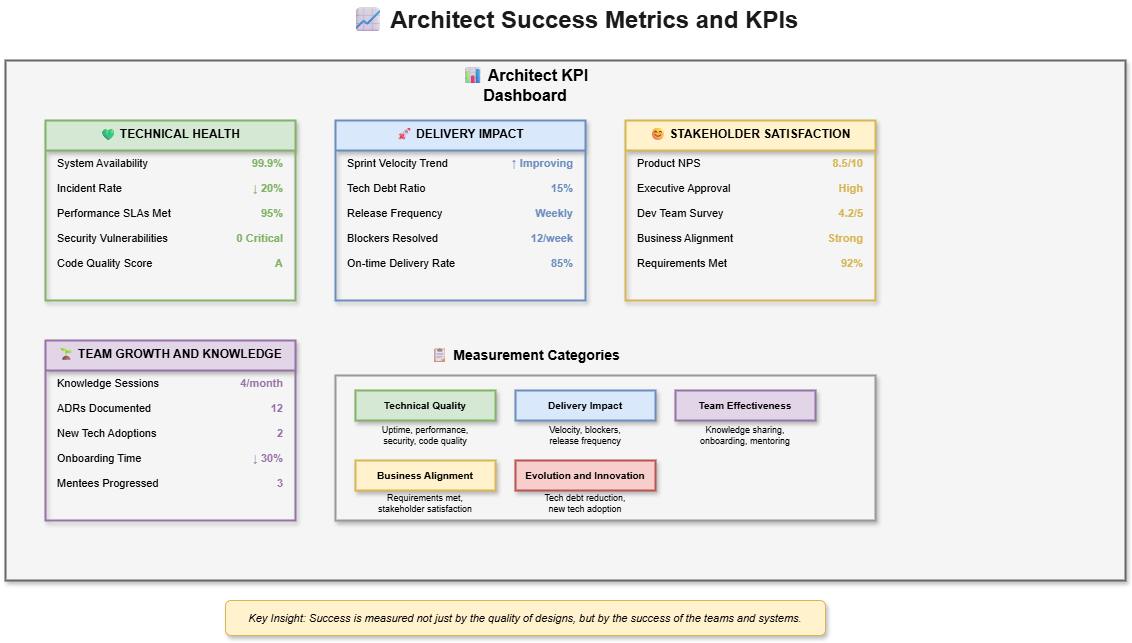

The diagram above was exported from draw.io. Its source (the exported page's mxGraphModel, read from the mxfile embedded in the PNG):
<mxGraphModel dx="1125" dy="466" grid="1" gridSize="10" guides="1" tooltips="1" connect="1" arrows="1" fold="1" page="1" pageScale="1" pageWidth="1600" pageHeight="900" math="0" shadow="0">
  <root>
    <mxCell id="0" />
    <mxCell id="1" parent="0" />
    <mxCell id="title" value="📈 Architect Success Metrics and KPIs" style="text;html=1;strokeColor=none;fillColor=none;align=center;verticalAlign=middle;whiteSpace=wrap;rounded=0;fontSize=24;fontStyle=1;fontColor=#1a1a1a;" parent="1" vertex="1">
      <mxGeometry x="400" y="20" width="500" height="40" as="geometry" />
    </mxCell>
    <mxCell id="dashboard" value="" style="rounded=0;whiteSpace=wrap;html=1;fillColor=#f5f5f5;strokeColor=#666666;strokeWidth=2;shadow=1;" parent="1" vertex="1">
      <mxGeometry x="80" y="80" width="1120" height="520" as="geometry" />
    </mxCell>
    <mxCell id="dash-title" value="📊 Architect KPI Dashboard" style="text;html=1;strokeColor=none;fillColor=none;align=center;verticalAlign=middle;whiteSpace=wrap;rounded=0;fontSize=16;fontStyle=1;" parent="1" vertex="1">
      <mxGeometry x="500" y="90" width="200" height="30" as="geometry" />
    </mxCell>
    <mxCell id="tech-health" value="💚 TECHNICAL HEALTH" style="swimlane;fontStyle=1;align=center;verticalAlign=top;childLayout=stackLayout;horizontal=1;startSize=30;horizontalStack=0;resizeParent=1;resizeParentMax=0;resizeLast=0;collapsible=0;marginBottom=0;fillColor=#d5e8d4;strokeColor=#82b366;fontSize=12;shadow=1;strokeWidth=2;rounded=0;" parent="1" vertex="1">
      <mxGeometry x="120" y="140" width="250" height="180" as="geometry" />
    </mxCell>
    <mxCell id="th-item1" value="System Availability" style="text;html=1;strokeColor=none;fillColor=none;align=left;verticalAlign=middle;whiteSpace=wrap;rounded=0;fontSize=11;spacingLeft=10;" parent="tech-health" vertex="1">
      <mxGeometry y="30" width="150" height="25" as="geometry" />
    </mxCell>
    <mxCell id="th-val1" value="99.9%" style="text;html=1;strokeColor=none;fillColor=none;align=right;verticalAlign=middle;whiteSpace=wrap;rounded=0;fontSize=11;fontStyle=1;fontColor=#82b366;spacingRight=10;" parent="tech-health" vertex="1">
      <mxGeometry x="150" y="30" width="100" height="25" as="geometry" />
    </mxCell>
    <mxCell id="th-item2" value="Incident Rate" style="text;html=1;strokeColor=none;fillColor=none;align=left;verticalAlign=middle;whiteSpace=wrap;rounded=0;fontSize=11;spacingLeft=10;" parent="tech-health" vertex="1">
      <mxGeometry y="55" width="150" height="25" as="geometry" />
    </mxCell>
    <mxCell id="th-val2" value="↓ 20%" style="text;html=1;strokeColor=none;fillColor=none;align=right;verticalAlign=middle;whiteSpace=wrap;rounded=0;fontSize=11;fontStyle=1;fontColor=#82b366;spacingRight=10;" parent="tech-health" vertex="1">
      <mxGeometry x="150" y="55" width="100" height="25" as="geometry" />
    </mxCell>
    <mxCell id="th-item3" value="Performance SLAs Met" style="text;html=1;strokeColor=none;fillColor=none;align=left;verticalAlign=middle;whiteSpace=wrap;rounded=0;fontSize=11;spacingLeft=10;" parent="tech-health" vertex="1">
      <mxGeometry y="80" width="150" height="25" as="geometry" />
    </mxCell>
    <mxCell id="th-val3" value="95%" style="text;html=1;strokeColor=none;fillColor=none;align=right;verticalAlign=middle;whiteSpace=wrap;rounded=0;fontSize=11;fontStyle=1;fontColor=#82b366;spacingRight=10;" parent="tech-health" vertex="1">
      <mxGeometry x="150" y="80" width="100" height="25" as="geometry" />
    </mxCell>
    <mxCell id="th-item4" value="Security Vulnerabilities" style="text;html=1;strokeColor=none;fillColor=none;align=left;verticalAlign=middle;whiteSpace=wrap;rounded=0;fontSize=11;spacingLeft=10;" parent="tech-health" vertex="1">
      <mxGeometry y="105" width="150" height="25" as="geometry" />
    </mxCell>
    <mxCell id="th-val4" value="0 Critical" style="text;html=1;strokeColor=none;fillColor=none;align=right;verticalAlign=middle;whiteSpace=wrap;rounded=0;fontSize=11;fontStyle=1;fontColor=#82b366;spacingRight=10;" parent="tech-health" vertex="1">
      <mxGeometry x="150" y="105" width="100" height="25" as="geometry" />
    </mxCell>
    <mxCell id="th-item5" value="Code Quality Score" style="text;html=1;strokeColor=none;fillColor=none;align=left;verticalAlign=middle;whiteSpace=wrap;rounded=0;fontSize=11;spacingLeft=10;" parent="tech-health" vertex="1">
      <mxGeometry y="130" width="150" height="25" as="geometry" />
    </mxCell>
    <mxCell id="th-val5" value="A" style="text;html=1;strokeColor=none;fillColor=none;align=right;verticalAlign=middle;whiteSpace=wrap;rounded=0;fontSize=11;fontStyle=1;fontColor=#82b366;spacingRight=10;" parent="tech-health" vertex="1">
      <mxGeometry x="150" y="130" width="100" height="25" as="geometry" />
    </mxCell>
    <mxCell id="delivery" value="🚀 DELIVERY IMPACT" style="swimlane;fontStyle=1;align=center;verticalAlign=top;childLayout=stackLayout;horizontal=1;startSize=30;horizontalStack=0;resizeParent=1;resizeParentMax=0;resizeLast=0;collapsible=0;marginBottom=0;fillColor=#dae8fc;strokeColor=#6c8ebf;fontSize=12;shadow=1;strokeWidth=2;rounded=0;" parent="1" vertex="1">
      <mxGeometry x="410" y="140" width="250" height="180" as="geometry" />
    </mxCell>
    <mxCell id="del-item1" value="Sprint Velocity Trend" style="text;html=1;strokeColor=none;fillColor=none;align=left;verticalAlign=middle;whiteSpace=wrap;rounded=0;fontSize=11;spacingLeft=10;" parent="delivery" vertex="1">
      <mxGeometry y="30" width="150" height="25" as="geometry" />
    </mxCell>
    <mxCell id="del-val1" value="↑ Improving" style="text;html=1;strokeColor=none;fillColor=none;align=right;verticalAlign=middle;whiteSpace=wrap;rounded=0;fontSize=11;fontStyle=1;fontColor=#6c8ebf;spacingRight=10;" parent="delivery" vertex="1">
      <mxGeometry x="150" y="30" width="100" height="25" as="geometry" />
    </mxCell>
    <mxCell id="del-item2" value="Tech Debt Ratio" style="text;html=1;strokeColor=none;fillColor=none;align=left;verticalAlign=middle;whiteSpace=wrap;rounded=0;fontSize=11;spacingLeft=10;" parent="delivery" vertex="1">
      <mxGeometry y="55" width="150" height="25" as="geometry" />
    </mxCell>
    <mxCell id="del-val2" value="15%" style="text;html=1;strokeColor=none;fillColor=none;align=right;verticalAlign=middle;whiteSpace=wrap;rounded=0;fontSize=11;fontStyle=1;fontColor=#6c8ebf;spacingRight=10;" parent="delivery" vertex="1">
      <mxGeometry x="150" y="55" width="100" height="25" as="geometry" />
    </mxCell>
    <mxCell id="del-item3" value="Release Frequency" style="text;html=1;strokeColor=none;fillColor=none;align=left;verticalAlign=middle;whiteSpace=wrap;rounded=0;fontSize=11;spacingLeft=10;" parent="delivery" vertex="1">
      <mxGeometry y="80" width="150" height="25" as="geometry" />
    </mxCell>
    <mxCell id="del-val3" value="Weekly" style="text;html=1;strokeColor=none;fillColor=none;align=right;verticalAlign=middle;whiteSpace=wrap;rounded=0;fontSize=11;fontStyle=1;fontColor=#6c8ebf;spacingRight=10;" parent="delivery" vertex="1">
      <mxGeometry x="150" y="80" width="100" height="25" as="geometry" />
    </mxCell>
    <mxCell id="del-item4" value="Blockers Resolved" style="text;html=1;strokeColor=none;fillColor=none;align=left;verticalAlign=middle;whiteSpace=wrap;rounded=0;fontSize=11;spacingLeft=10;" parent="delivery" vertex="1">
      <mxGeometry y="105" width="150" height="25" as="geometry" />
    </mxCell>
    <mxCell id="del-val4" value="12/week" style="text;html=1;strokeColor=none;fillColor=none;align=right;verticalAlign=middle;whiteSpace=wrap;rounded=0;fontSize=11;fontStyle=1;fontColor=#6c8ebf;spacingRight=10;" parent="delivery" vertex="1">
      <mxGeometry x="150" y="105" width="100" height="25" as="geometry" />
    </mxCell>
    <mxCell id="del-item5" value="On-time Delivery Rate" style="text;html=1;strokeColor=none;fillColor=none;align=left;verticalAlign=middle;whiteSpace=wrap;rounded=0;fontSize=11;spacingLeft=10;" parent="delivery" vertex="1">
      <mxGeometry y="130" width="150" height="25" as="geometry" />
    </mxCell>
    <mxCell id="del-val5" value="85%" style="text;html=1;strokeColor=none;fillColor=none;align=right;verticalAlign=middle;whiteSpace=wrap;rounded=0;fontSize=11;fontStyle=1;fontColor=#6c8ebf;spacingRight=10;" parent="delivery" vertex="1">
      <mxGeometry x="150" y="130" width="100" height="25" as="geometry" />
    </mxCell>
    <mxCell id="stakeholder" value="😊 STAKEHOLDER SATISFACTION" style="swimlane;fontStyle=1;align=center;verticalAlign=top;childLayout=stackLayout;horizontal=1;startSize=30;horizontalStack=0;resizeParent=1;resizeParentMax=0;resizeLast=0;collapsible=0;marginBottom=0;fillColor=#fff2cc;strokeColor=#d6b656;fontSize=12;shadow=1;strokeWidth=2;rounded=0;" parent="1" vertex="1">
      <mxGeometry x="700" y="140" width="250" height="180" as="geometry" />
    </mxCell>
    <mxCell id="st-item1" value="Product NPS" style="text;html=1;strokeColor=none;fillColor=none;align=left;verticalAlign=middle;whiteSpace=wrap;rounded=0;fontSize=11;spacingLeft=10;" parent="stakeholder" vertex="1">
      <mxGeometry y="30" width="150" height="25" as="geometry" />
    </mxCell>
    <mxCell id="st-val1" value="8.5/10" style="text;html=1;strokeColor=none;fillColor=none;align=right;verticalAlign=middle;whiteSpace=wrap;rounded=0;fontSize=11;fontStyle=1;fontColor=#d6b656;spacingRight=10;" parent="stakeholder" vertex="1">
      <mxGeometry x="150" y="30" width="100" height="25" as="geometry" />
    </mxCell>
    <mxCell id="st-item2" value="Executive Approval" style="text;html=1;strokeColor=none;fillColor=none;align=left;verticalAlign=middle;whiteSpace=wrap;rounded=0;fontSize=11;spacingLeft=10;" parent="stakeholder" vertex="1">
      <mxGeometry y="55" width="150" height="25" as="geometry" />
    </mxCell>
    <mxCell id="st-val2" value="High" style="text;html=1;strokeColor=none;fillColor=none;align=right;verticalAlign=middle;whiteSpace=wrap;rounded=0;fontSize=11;fontStyle=1;fontColor=#d6b656;spacingRight=10;" parent="stakeholder" vertex="1">
      <mxGeometry x="150" y="55" width="100" height="25" as="geometry" />
    </mxCell>
    <mxCell id="st-item3" value="Dev Team Survey" style="text;html=1;strokeColor=none;fillColor=none;align=left;verticalAlign=middle;whiteSpace=wrap;rounded=0;fontSize=11;spacingLeft=10;" parent="stakeholder" vertex="1">
      <mxGeometry y="80" width="150" height="25" as="geometry" />
    </mxCell>
    <mxCell id="st-val3" value="4.2/5" style="text;html=1;strokeColor=none;fillColor=none;align=right;verticalAlign=middle;whiteSpace=wrap;rounded=0;fontSize=11;fontStyle=1;fontColor=#d6b656;spacingRight=10;" parent="stakeholder" vertex="1">
      <mxGeometry x="150" y="80" width="100" height="25" as="geometry" />
    </mxCell>
    <mxCell id="st-item4" value="Business Alignment" style="text;html=1;strokeColor=none;fillColor=none;align=left;verticalAlign=middle;whiteSpace=wrap;rounded=0;fontSize=11;spacingLeft=10;" parent="stakeholder" vertex="1">
      <mxGeometry y="105" width="150" height="25" as="geometry" />
    </mxCell>
    <mxCell id="st-val4" value="Strong" style="text;html=1;strokeColor=none;fillColor=none;align=right;verticalAlign=middle;whiteSpace=wrap;rounded=0;fontSize=11;fontStyle=1;fontColor=#d6b656;spacingRight=10;" parent="stakeholder" vertex="1">
      <mxGeometry x="150" y="105" width="100" height="25" as="geometry" />
    </mxCell>
    <mxCell id="st-item5" value="Requirements Met" style="text;html=1;strokeColor=none;fillColor=none;align=left;verticalAlign=middle;whiteSpace=wrap;rounded=0;fontSize=11;spacingLeft=10;" parent="stakeholder" vertex="1">
      <mxGeometry y="130" width="150" height="25" as="geometry" />
    </mxCell>
    <mxCell id="st-val5" value="92%" style="text;html=1;strokeColor=none;fillColor=none;align=right;verticalAlign=middle;whiteSpace=wrap;rounded=0;fontSize=11;fontStyle=1;fontColor=#d6b656;spacingRight=10;" parent="stakeholder" vertex="1">
      <mxGeometry x="150" y="130" width="100" height="25" as="geometry" />
    </mxCell>
    <mxCell id="growth" value="🌱 TEAM GROWTH AND KNOWLEDGE" style="swimlane;fontStyle=1;align=center;verticalAlign=top;childLayout=stackLayout;horizontal=1;startSize=30;horizontalStack=0;resizeParent=1;resizeParentMax=0;resizeLast=0;collapsible=0;marginBottom=0;fillColor=#e1d5e7;strokeColor=#9673a6;fontSize=12;shadow=1;strokeWidth=2;rounded=0;" parent="1" vertex="1">
      <mxGeometry x="120" y="360" width="250" height="180" as="geometry" />
    </mxCell>
    <mxCell id="gr-item1" value="Knowledge Sessions" style="text;html=1;strokeColor=none;fillColor=none;align=left;verticalAlign=middle;whiteSpace=wrap;rounded=0;fontSize=11;spacingLeft=10;" parent="growth" vertex="1">
      <mxGeometry y="30" width="150" height="25" as="geometry" />
    </mxCell>
    <mxCell id="gr-val1" value="4/month" style="text;html=1;strokeColor=none;fillColor=none;align=right;verticalAlign=middle;whiteSpace=wrap;rounded=0;fontSize=11;fontStyle=1;fontColor=#9673a6;spacingRight=10;" parent="growth" vertex="1">
      <mxGeometry x="150" y="30" width="100" height="25" as="geometry" />
    </mxCell>
    <mxCell id="gr-item2" value="ADRs Documented" style="text;html=1;strokeColor=none;fillColor=none;align=left;verticalAlign=middle;whiteSpace=wrap;rounded=0;fontSize=11;spacingLeft=10;" parent="growth" vertex="1">
      <mxGeometry y="55" width="150" height="25" as="geometry" />
    </mxCell>
    <mxCell id="gr-val2" value="12" style="text;html=1;strokeColor=none;fillColor=none;align=right;verticalAlign=middle;whiteSpace=wrap;rounded=0;fontSize=11;fontStyle=1;fontColor=#9673a6;spacingRight=10;" parent="growth" vertex="1">
      <mxGeometry x="150" y="55" width="100" height="25" as="geometry" />
    </mxCell>
    <mxCell id="gr-item3" value="New Tech Adoptions" style="text;html=1;strokeColor=none;fillColor=none;align=left;verticalAlign=middle;whiteSpace=wrap;rounded=0;fontSize=11;spacingLeft=10;" parent="growth" vertex="1">
      <mxGeometry y="80" width="150" height="25" as="geometry" />
    </mxCell>
    <mxCell id="gr-val3" value="2" style="text;html=1;strokeColor=none;fillColor=none;align=right;verticalAlign=middle;whiteSpace=wrap;rounded=0;fontSize=11;fontStyle=1;fontColor=#9673a6;spacingRight=10;" parent="growth" vertex="1">
      <mxGeometry x="150" y="80" width="100" height="25" as="geometry" />
    </mxCell>
    <mxCell id="gr-item4" value="Onboarding Time" style="text;html=1;strokeColor=none;fillColor=none;align=left;verticalAlign=middle;whiteSpace=wrap;rounded=0;fontSize=11;spacingLeft=10;" parent="growth" vertex="1">
      <mxGeometry y="105" width="150" height="25" as="geometry" />
    </mxCell>
    <mxCell id="gr-val4" value="↓ 30%" style="text;html=1;strokeColor=none;fillColor=none;align=right;verticalAlign=middle;whiteSpace=wrap;rounded=0;fontSize=11;fontStyle=1;fontColor=#9673a6;spacingRight=10;" parent="growth" vertex="1">
      <mxGeometry x="150" y="105" width="100" height="25" as="geometry" />
    </mxCell>
    <mxCell id="gr-item5" value="Mentees Progressed" style="text;html=1;strokeColor=none;fillColor=none;align=left;verticalAlign=middle;whiteSpace=wrap;rounded=0;fontSize=11;spacingLeft=10;" parent="growth" vertex="1">
      <mxGeometry y="130" width="150" height="25" as="geometry" />
    </mxCell>
    <mxCell id="gr-val5" value="3" style="text;html=1;strokeColor=none;fillColor=none;align=right;verticalAlign=middle;whiteSpace=wrap;rounded=0;fontSize=11;fontStyle=1;fontColor=#9673a6;spacingRight=10;" parent="growth" vertex="1">
      <mxGeometry x="150" y="130" width="100" height="25" as="geometry" />
    </mxCell>
    <mxCell id="categories-title" value="📋 Measurement Categories" style="text;html=1;strokeColor=none;fillColor=none;align=center;verticalAlign=middle;whiteSpace=wrap;rounded=0;fontSize=14;fontStyle=1;" parent="1" vertex="1">
      <mxGeometry x="500" y="360" width="200" height="30" as="geometry" />
    </mxCell>
    <mxCell id="cat-box" value="" style="rounded=0;whiteSpace=wrap;html=1;fillColor=#f5f5f5;strokeColor=#999999;shadow=1;strokeWidth=2;" parent="1" vertex="1">
      <mxGeometry x="410" y="395" width="540" height="145" as="geometry" />
    </mxCell>
    <mxCell id="cat1" value="Technical Quality" style="rounded=0;whiteSpace=wrap;html=1;fillColor=#d5e8d4;strokeColor=#82b366;fontSize=10;fontStyle=1;shadow=1;strokeWidth=2;" parent="1" vertex="1">
      <mxGeometry x="430" y="410" width="140" height="30" as="geometry" />
    </mxCell>
    <mxCell id="cat1-ex" value="Uptime, performance,&#10;security, code quality" style="text;html=1;strokeColor=none;fillColor=none;align=center;verticalAlign=middle;whiteSpace=wrap;rounded=0;fontSize=9;" parent="1" vertex="1">
      <mxGeometry x="430" y="440" width="140" height="30" as="geometry" />
    </mxCell>
    <mxCell id="cat2" value="Delivery Impact" style="rounded=0;whiteSpace=wrap;html=1;fillColor=#dae8fc;strokeColor=#6c8ebf;fontSize=10;fontStyle=1;shadow=1;strokeWidth=2;" parent="1" vertex="1">
      <mxGeometry x="590" y="410" width="140" height="30" as="geometry" />
    </mxCell>
    <mxCell id="cat2-ex" value="Velocity, blockers,&#10;release frequency" style="text;html=1;strokeColor=none;fillColor=none;align=center;verticalAlign=middle;whiteSpace=wrap;rounded=0;fontSize=9;" parent="1" vertex="1">
      <mxGeometry x="590" y="440" width="140" height="30" as="geometry" />
    </mxCell>
    <mxCell id="cat3" value="Team Effectiveness" style="rounded=0;whiteSpace=wrap;html=1;fillColor=#e1d5e7;strokeColor=#9673a6;fontSize=10;fontStyle=1;shadow=1;strokeWidth=2;" parent="1" vertex="1">
      <mxGeometry x="750" y="410" width="140" height="30" as="geometry" />
    </mxCell>
    <mxCell id="cat3-ex" value="Knowledge sharing,&#10;onboarding, mentoring" style="text;html=1;strokeColor=none;fillColor=none;align=center;verticalAlign=middle;whiteSpace=wrap;rounded=0;fontSize=9;" parent="1" vertex="1">
      <mxGeometry x="750" y="440" width="140" height="30" as="geometry" />
    </mxCell>
    <mxCell id="cat4" value="Business Alignment" style="rounded=0;whiteSpace=wrap;html=1;fillColor=#fff2cc;strokeColor=#d6b656;fontSize=10;fontStyle=1;shadow=1;strokeWidth=2;" parent="1" vertex="1">
      <mxGeometry x="430" y="480" width="140" height="30" as="geometry" />
    </mxCell>
    <mxCell id="cat4-ex" value="Requirements met,&#10;stakeholder satisfaction" style="text;html=1;strokeColor=none;fillColor=none;align=center;verticalAlign=middle;whiteSpace=wrap;rounded=0;fontSize=9;" parent="1" vertex="1">
      <mxGeometry x="430" y="510" width="140" height="25" as="geometry" />
    </mxCell>
    <mxCell id="cat5" value="Evolution and Innovation" style="rounded=0;whiteSpace=wrap;html=1;fillColor=#f8cecc;strokeColor=#b85450;fontSize=10;fontStyle=1;shadow=1;strokeWidth=2;" parent="1" vertex="1">
      <mxGeometry x="590" y="480" width="140" height="30" as="geometry" />
    </mxCell>
    <mxCell id="cat5-ex" value="Tech debt reduction,&#10;new tech adoption" style="text;html=1;strokeColor=none;fillColor=none;align=center;verticalAlign=middle;whiteSpace=wrap;rounded=0;fontSize=9;" parent="1" vertex="1">
      <mxGeometry x="590" y="510" width="140" height="25" as="geometry" />
    </mxCell>
    <mxCell id="insight" value="Key Insight: Success is measured not just by the quality of designs, but by the success of the teams and systems." style="text;html=1;strokeColor=#d6b656;fillColor=#fff2cc;align=center;verticalAlign=middle;whiteSpace=wrap;rounded=1;fontSize=11;fontStyle=2;shadow=1;" parent="1" vertex="1">
      <mxGeometry x="300" y="620" width="600" height="35" as="geometry" />
    </mxCell>
  </root>
</mxGraphModel>